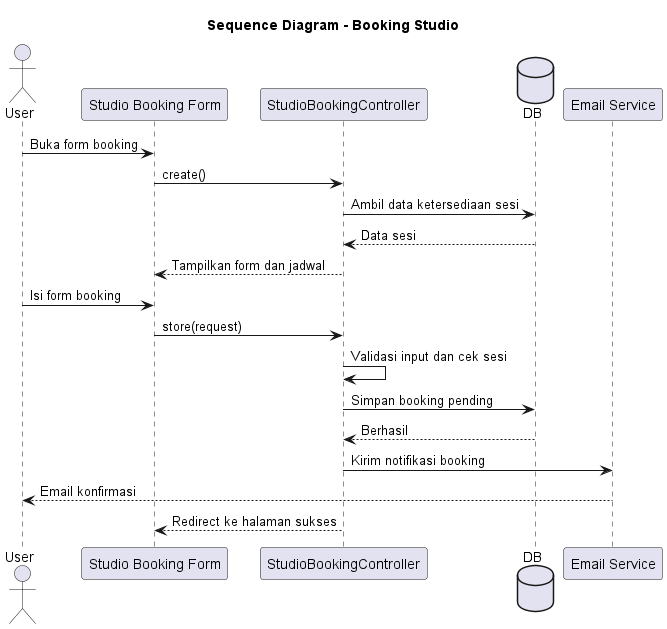

The diagram above was rendered by PlantUML. Its source (embedded in the PNG):
@startuml Booking_Studio_Sequence

title Sequence Diagram - Booking Studio

actor User
participant "Studio Booking Form" as View
participant "StudioBookingController" as Controller
database DB
participant "Email Service" as Mail

User -> View: Buka form booking
View -> Controller: create()
Controller -> DB: Ambil data ketersediaan sesi
DB --> Controller: Data sesi
Controller --> View: Tampilkan form dan jadwal

User -> View: Isi form booking
View -> Controller: store(request)
Controller -> Controller: Validasi input dan cek sesi
Controller -> DB: Simpan booking pending
DB --> Controller: Berhasil
Controller -> Mail: Kirim notifikasi booking
Mail --> User: Email konfirmasi
Controller --> View: Redirect ke halaman sukses

@enduml